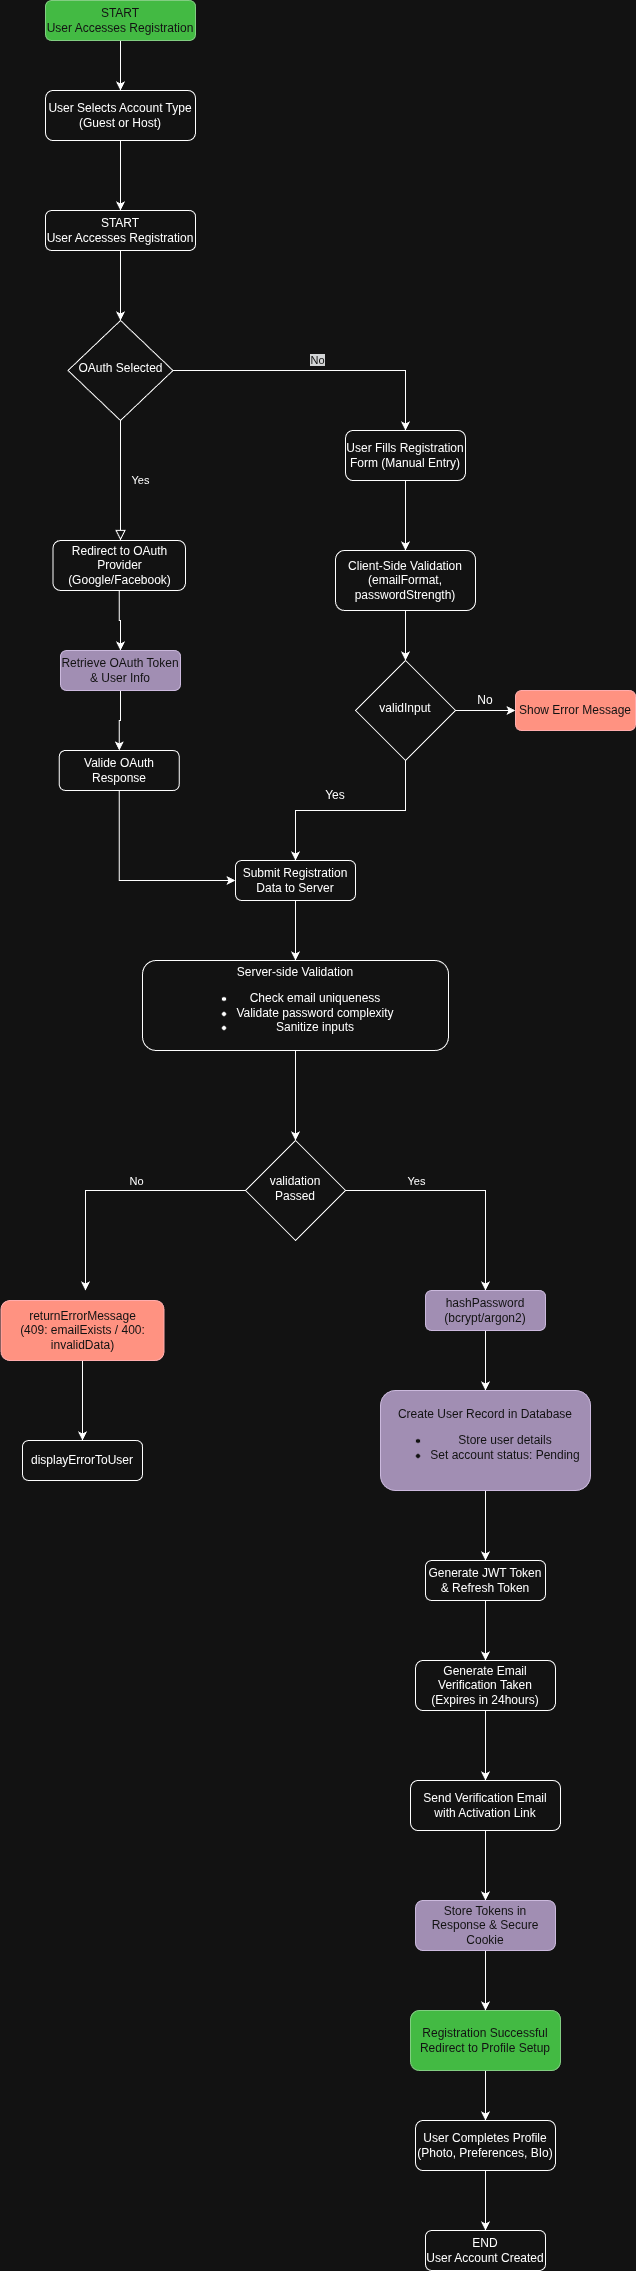

The diagram above was exported from draw.io. Its source (the exported page's mxGraphModel, read from the mxfile embedded in the PNG):
<mxGraphModel dx="1360" dy="799" grid="1" gridSize="10" guides="1" tooltips="1" connect="1" arrows="1" fold="1" page="1" pageScale="1" pageWidth="827" pageHeight="1169" math="0" shadow="0">
  <root>
    <mxCell id="WIyWlLk6GJQsqaUBKTNV-0" />
    <mxCell id="WIyWlLk6GJQsqaUBKTNV-1" parent="WIyWlLk6GJQsqaUBKTNV-0" />
    <mxCell id="D26DfcbSwPeDtiGQQu-N-3" style="edgeStyle=orthogonalEdgeStyle;rounded=0;orthogonalLoop=1;jettySize=auto;html=1;exitX=0.5;exitY=1;exitDx=0;exitDy=0;entryX=0.5;entryY=0;entryDx=0;entryDy=0;" edge="1" parent="WIyWlLk6GJQsqaUBKTNV-1" source="WIyWlLk6GJQsqaUBKTNV-3" target="D26DfcbSwPeDtiGQQu-N-1">
      <mxGeometry relative="1" as="geometry" />
    </mxCell>
    <mxCell id="WIyWlLk6GJQsqaUBKTNV-3" value="START&lt;div&gt;User Accesses Registration&lt;/div&gt;" style="rounded=1;whiteSpace=wrap;html=1;fontSize=12;glass=0;strokeWidth=1;shadow=0;fillColor=#008a00;fontColor=#ffffff;strokeColor=#005700;" parent="WIyWlLk6GJQsqaUBKTNV-1" vertex="1">
      <mxGeometry x="160" y="80" width="150" height="40" as="geometry" />
    </mxCell>
    <mxCell id="WIyWlLk6GJQsqaUBKTNV-4" value="Yes" style="rounded=0;html=1;jettySize=auto;orthogonalLoop=1;fontSize=11;endArrow=block;endFill=0;endSize=8;strokeWidth=1;shadow=0;labelBackgroundColor=none;edgeStyle=orthogonalEdgeStyle;" parent="WIyWlLk6GJQsqaUBKTNV-1" source="WIyWlLk6GJQsqaUBKTNV-6" edge="1">
      <mxGeometry y="20" relative="1" as="geometry">
        <mxPoint as="offset" />
        <mxPoint x="235" y="620" as="targetPoint" />
      </mxGeometry>
    </mxCell>
    <mxCell id="D26DfcbSwPeDtiGQQu-N-6" value="&lt;span style=&quot;color: rgb(255, 255, 255); font-family: Helvetica; font-size: 11px; font-style: normal; font-variant-ligatures: normal; font-variant-caps: normal; font-weight: 400; letter-spacing: normal; orphans: 2; text-align: center; text-indent: 0px; text-transform: none; widows: 2; word-spacing: 0px; -webkit-text-stroke-width: 0px; white-space: nowrap; background-color: rgb(27, 29, 30); text-decoration-thickness: initial; text-decoration-style: initial; text-decoration-color: initial; float: none; display: inline !important;&quot;&gt;No&lt;/span&gt;" style="edgeStyle=orthogonalEdgeStyle;rounded=0;orthogonalLoop=1;jettySize=auto;html=1;exitX=1;exitY=0.5;exitDx=0;exitDy=0;entryX=0.5;entryY=0;entryDx=0;entryDy=0;" edge="1" parent="WIyWlLk6GJQsqaUBKTNV-1" source="WIyWlLk6GJQsqaUBKTNV-6" target="WIyWlLk6GJQsqaUBKTNV-7">
      <mxGeometry x="-0.0226" y="10" relative="1" as="geometry">
        <mxPoint x="1" as="offset" />
      </mxGeometry>
    </mxCell>
    <mxCell id="WIyWlLk6GJQsqaUBKTNV-6" value="OAuth Selected" style="rhombus;whiteSpace=wrap;html=1;shadow=0;fontFamily=Helvetica;fontSize=12;align=center;strokeWidth=1;spacing=6;spacingTop=-4;" parent="WIyWlLk6GJQsqaUBKTNV-1" vertex="1">
      <mxGeometry x="182.5" y="400" width="105" height="100" as="geometry" />
    </mxCell>
    <mxCell id="D26DfcbSwPeDtiGQQu-N-10" value="" style="edgeStyle=orthogonalEdgeStyle;rounded=0;orthogonalLoop=1;jettySize=auto;html=1;" edge="1" parent="WIyWlLk6GJQsqaUBKTNV-1" source="WIyWlLk6GJQsqaUBKTNV-7" target="D26DfcbSwPeDtiGQQu-N-7">
      <mxGeometry relative="1" as="geometry" />
    </mxCell>
    <mxCell id="WIyWlLk6GJQsqaUBKTNV-7" value="User Fills Registration Form (Manual Entry)" style="rounded=1;whiteSpace=wrap;html=1;fontSize=12;glass=0;strokeWidth=1;shadow=0;" parent="WIyWlLk6GJQsqaUBKTNV-1" vertex="1">
      <mxGeometry x="460" y="510" width="120" height="50" as="geometry" />
    </mxCell>
    <mxCell id="D26DfcbSwPeDtiGQQu-N-25" value="" style="edgeStyle=orthogonalEdgeStyle;rounded=0;orthogonalLoop=1;jettySize=auto;html=1;" edge="1" parent="WIyWlLk6GJQsqaUBKTNV-1" source="WIyWlLk6GJQsqaUBKTNV-11" target="WIyWlLk6GJQsqaUBKTNV-12">
      <mxGeometry relative="1" as="geometry" />
    </mxCell>
    <mxCell id="WIyWlLk6GJQsqaUBKTNV-11" value="Redirect to OAuth Provider (Google/Facebook)" style="rounded=1;whiteSpace=wrap;html=1;fontSize=12;glass=0;strokeWidth=1;shadow=0;" parent="WIyWlLk6GJQsqaUBKTNV-1" vertex="1">
      <mxGeometry x="167.5" y="620" width="132.5" height="50" as="geometry" />
    </mxCell>
    <mxCell id="D26DfcbSwPeDtiGQQu-N-26" value="" style="edgeStyle=orthogonalEdgeStyle;rounded=0;orthogonalLoop=1;jettySize=auto;html=1;" edge="1" parent="WIyWlLk6GJQsqaUBKTNV-1" source="WIyWlLk6GJQsqaUBKTNV-12" target="D26DfcbSwPeDtiGQQu-N-22">
      <mxGeometry relative="1" as="geometry" />
    </mxCell>
    <mxCell id="WIyWlLk6GJQsqaUBKTNV-12" value="Retrieve OAuth Token &amp;amp; User Info" style="rounded=1;whiteSpace=wrap;html=1;fontSize=12;glass=0;strokeWidth=1;shadow=0;fillColor=#76608a;fontColor=#ffffff;strokeColor=#432D57;" parent="WIyWlLk6GJQsqaUBKTNV-1" vertex="1">
      <mxGeometry x="175" y="730" width="120" height="40" as="geometry" />
    </mxCell>
    <mxCell id="D26DfcbSwPeDtiGQQu-N-4" style="edgeStyle=orthogonalEdgeStyle;rounded=0;orthogonalLoop=1;jettySize=auto;html=1;exitX=0.5;exitY=1;exitDx=0;exitDy=0;entryX=0.5;entryY=0;entryDx=0;entryDy=0;" edge="1" parent="WIyWlLk6GJQsqaUBKTNV-1" source="D26DfcbSwPeDtiGQQu-N-1" target="D26DfcbSwPeDtiGQQu-N-2">
      <mxGeometry relative="1" as="geometry" />
    </mxCell>
    <mxCell id="D26DfcbSwPeDtiGQQu-N-1" value="User Selects Account Type&lt;div&gt;(Guest or Host)&lt;/div&gt;" style="rounded=1;whiteSpace=wrap;html=1;fontSize=12;glass=0;strokeWidth=1;shadow=0;" vertex="1" parent="WIyWlLk6GJQsqaUBKTNV-1">
      <mxGeometry x="160" y="170" width="150" height="50" as="geometry" />
    </mxCell>
    <mxCell id="D26DfcbSwPeDtiGQQu-N-5" style="edgeStyle=orthogonalEdgeStyle;rounded=0;orthogonalLoop=1;jettySize=auto;html=1;exitX=0.5;exitY=1;exitDx=0;exitDy=0;" edge="1" parent="WIyWlLk6GJQsqaUBKTNV-1" source="D26DfcbSwPeDtiGQQu-N-2" target="WIyWlLk6GJQsqaUBKTNV-6">
      <mxGeometry relative="1" as="geometry" />
    </mxCell>
    <mxCell id="D26DfcbSwPeDtiGQQu-N-2" value="START&lt;div&gt;User Accesses Registration&lt;/div&gt;" style="rounded=1;whiteSpace=wrap;html=1;fontSize=12;glass=0;strokeWidth=1;shadow=0;" vertex="1" parent="WIyWlLk6GJQsqaUBKTNV-1">
      <mxGeometry x="160" y="290" width="150" height="40" as="geometry" />
    </mxCell>
    <mxCell id="D26DfcbSwPeDtiGQQu-N-14" value="" style="edgeStyle=orthogonalEdgeStyle;rounded=0;orthogonalLoop=1;jettySize=auto;html=1;" edge="1" parent="WIyWlLk6GJQsqaUBKTNV-1" source="D26DfcbSwPeDtiGQQu-N-7" target="D26DfcbSwPeDtiGQQu-N-11">
      <mxGeometry relative="1" as="geometry" />
    </mxCell>
    <mxCell id="D26DfcbSwPeDtiGQQu-N-7" value="Client-Side Validation (emailFormat, passwordStrength)" style="rounded=1;whiteSpace=wrap;html=1;fontSize=12;glass=0;strokeWidth=1;shadow=0;" vertex="1" parent="WIyWlLk6GJQsqaUBKTNV-1">
      <mxGeometry x="450" y="630" width="140" height="60" as="geometry" />
    </mxCell>
    <mxCell id="D26DfcbSwPeDtiGQQu-N-31" value="" style="edgeStyle=orthogonalEdgeStyle;rounded=0;orthogonalLoop=1;jettySize=auto;html=1;" edge="1" parent="WIyWlLk6GJQsqaUBKTNV-1" source="D26DfcbSwPeDtiGQQu-N-8" target="D26DfcbSwPeDtiGQQu-N-23">
      <mxGeometry relative="1" as="geometry" />
    </mxCell>
    <mxCell id="D26DfcbSwPeDtiGQQu-N-8" value="Submit Registration Data to Server" style="rounded=1;whiteSpace=wrap;html=1;fontSize=12;glass=0;strokeWidth=1;shadow=0;" vertex="1" parent="WIyWlLk6GJQsqaUBKTNV-1">
      <mxGeometry x="350" y="940" width="120" height="40" as="geometry" />
    </mxCell>
    <mxCell id="D26DfcbSwPeDtiGQQu-N-38" value="" style="edgeStyle=orthogonalEdgeStyle;rounded=0;orthogonalLoop=1;jettySize=auto;html=1;" edge="1" parent="WIyWlLk6GJQsqaUBKTNV-1" source="D26DfcbSwPeDtiGQQu-N-9" target="D26DfcbSwPeDtiGQQu-N-35">
      <mxGeometry relative="1" as="geometry" />
    </mxCell>
    <mxCell id="D26DfcbSwPeDtiGQQu-N-9" value="returnErrorMessage&lt;div&gt;(409: emailExists / 400: invalidData)&lt;/div&gt;" style="rounded=1;whiteSpace=wrap;html=1;fontSize=12;glass=0;strokeWidth=1;shadow=0;fillColor=#e51400;fontColor=#ffffff;strokeColor=#B20000;" vertex="1" parent="WIyWlLk6GJQsqaUBKTNV-1">
      <mxGeometry x="115.5" y="1380" width="163" height="60" as="geometry" />
    </mxCell>
    <mxCell id="D26DfcbSwPeDtiGQQu-N-12" style="edgeStyle=orthogonalEdgeStyle;rounded=0;orthogonalLoop=1;jettySize=auto;html=1;exitX=1;exitY=0.5;exitDx=0;exitDy=0;" edge="1" parent="WIyWlLk6GJQsqaUBKTNV-1" source="D26DfcbSwPeDtiGQQu-N-11">
      <mxGeometry relative="1" as="geometry">
        <mxPoint x="630" y="790" as="targetPoint" />
      </mxGeometry>
    </mxCell>
    <mxCell id="D26DfcbSwPeDtiGQQu-N-24" style="edgeStyle=orthogonalEdgeStyle;rounded=0;orthogonalLoop=1;jettySize=auto;html=1;exitX=0.5;exitY=1;exitDx=0;exitDy=0;" edge="1" parent="WIyWlLk6GJQsqaUBKTNV-1" source="D26DfcbSwPeDtiGQQu-N-11" target="D26DfcbSwPeDtiGQQu-N-8">
      <mxGeometry relative="1" as="geometry" />
    </mxCell>
    <mxCell id="D26DfcbSwPeDtiGQQu-N-11" value="validInput" style="rhombus;whiteSpace=wrap;html=1;shadow=0;fontFamily=Helvetica;fontSize=12;align=center;strokeWidth=1;spacing=6;spacingTop=-4;" vertex="1" parent="WIyWlLk6GJQsqaUBKTNV-1">
      <mxGeometry x="470" y="740" width="100" height="100" as="geometry" />
    </mxCell>
    <mxCell id="D26DfcbSwPeDtiGQQu-N-13" value="No" style="text;html=1;whiteSpace=wrap;strokeColor=none;fillColor=none;align=center;verticalAlign=middle;rounded=0;" vertex="1" parent="WIyWlLk6GJQsqaUBKTNV-1">
      <mxGeometry x="570" y="770" width="60" height="20" as="geometry" />
    </mxCell>
    <mxCell id="D26DfcbSwPeDtiGQQu-N-21" value="Show Error Message" style="rounded=1;whiteSpace=wrap;html=1;fontSize=12;glass=0;strokeWidth=1;shadow=0;fillColor=#e51400;fontColor=#ffffff;strokeColor=#B20000;" vertex="1" parent="WIyWlLk6GJQsqaUBKTNV-1">
      <mxGeometry x="630" y="770" width="120" height="40" as="geometry" />
    </mxCell>
    <mxCell id="D26DfcbSwPeDtiGQQu-N-27" style="edgeStyle=orthogonalEdgeStyle;rounded=0;orthogonalLoop=1;jettySize=auto;html=1;exitX=0.5;exitY=1;exitDx=0;exitDy=0;entryX=0;entryY=0.5;entryDx=0;entryDy=0;" edge="1" parent="WIyWlLk6GJQsqaUBKTNV-1" source="D26DfcbSwPeDtiGQQu-N-22" target="D26DfcbSwPeDtiGQQu-N-8">
      <mxGeometry relative="1" as="geometry" />
    </mxCell>
    <mxCell id="D26DfcbSwPeDtiGQQu-N-22" value="Valide OAuth Response" style="rounded=1;whiteSpace=wrap;html=1;fontSize=12;glass=0;strokeWidth=1;shadow=0;" vertex="1" parent="WIyWlLk6GJQsqaUBKTNV-1">
      <mxGeometry x="173.75" y="830" width="120" height="40" as="geometry" />
    </mxCell>
    <mxCell id="D26DfcbSwPeDtiGQQu-N-32" value="" style="edgeStyle=orthogonalEdgeStyle;rounded=0;orthogonalLoop=1;jettySize=auto;html=1;" edge="1" parent="WIyWlLk6GJQsqaUBKTNV-1" source="D26DfcbSwPeDtiGQQu-N-23" target="D26DfcbSwPeDtiGQQu-N-30">
      <mxGeometry relative="1" as="geometry" />
    </mxCell>
    <mxCell id="D26DfcbSwPeDtiGQQu-N-23" value="Server-side Validation&lt;div&gt;&lt;ul&gt;&lt;li&gt;Check email uniqueness&lt;/li&gt;&lt;li&gt;Validate password complexity&lt;/li&gt;&lt;li&gt;Sanitize inputs&lt;/li&gt;&lt;/ul&gt;&lt;/div&gt;" style="rounded=1;whiteSpace=wrap;html=1;fontSize=12;glass=0;strokeWidth=1;shadow=0;" vertex="1" parent="WIyWlLk6GJQsqaUBKTNV-1">
      <mxGeometry x="257" y="1040" width="306" height="90" as="geometry" />
    </mxCell>
    <mxCell id="D26DfcbSwPeDtiGQQu-N-28" value="Yes" style="text;html=1;whiteSpace=wrap;strokeColor=none;fillColor=none;align=center;verticalAlign=middle;rounded=0;" vertex="1" parent="WIyWlLk6GJQsqaUBKTNV-1">
      <mxGeometry x="420" y="860" width="60" height="30" as="geometry" />
    </mxCell>
    <mxCell id="D26DfcbSwPeDtiGQQu-N-36" style="edgeStyle=orthogonalEdgeStyle;rounded=0;orthogonalLoop=1;jettySize=auto;html=1;" edge="1" parent="WIyWlLk6GJQsqaUBKTNV-1" source="D26DfcbSwPeDtiGQQu-N-30">
      <mxGeometry relative="1" as="geometry">
        <mxPoint x="200" y="1370" as="targetPoint" />
      </mxGeometry>
    </mxCell>
    <mxCell id="D26DfcbSwPeDtiGQQu-N-37" value="No" style="edgeLabel;html=1;align=center;verticalAlign=middle;resizable=0;points=[];" vertex="1" connectable="0" parent="D26DfcbSwPeDtiGQQu-N-36">
      <mxGeometry x="-0.0385" y="4" relative="1" as="geometry">
        <mxPoint x="15" y="-14" as="offset" />
      </mxGeometry>
    </mxCell>
    <mxCell id="D26DfcbSwPeDtiGQQu-N-42" style="edgeStyle=orthogonalEdgeStyle;rounded=0;orthogonalLoop=1;jettySize=auto;html=1;exitX=1;exitY=0.5;exitDx=0;exitDy=0;" edge="1" parent="WIyWlLk6GJQsqaUBKTNV-1" source="D26DfcbSwPeDtiGQQu-N-30">
      <mxGeometry relative="1" as="geometry">
        <mxPoint x="600" y="1370" as="targetPoint" />
      </mxGeometry>
    </mxCell>
    <mxCell id="D26DfcbSwPeDtiGQQu-N-43" value="Yes" style="edgeLabel;html=1;align=center;verticalAlign=middle;resizable=0;points=[];" vertex="1" connectable="0" parent="D26DfcbSwPeDtiGQQu-N-42">
      <mxGeometry x="-0.3917" y="-3" relative="1" as="geometry">
        <mxPoint x="-3" y="-13" as="offset" />
      </mxGeometry>
    </mxCell>
    <mxCell id="D26DfcbSwPeDtiGQQu-N-30" value="validation Passed" style="rhombus;whiteSpace=wrap;html=1;shadow=0;fontFamily=Helvetica;fontSize=12;align=center;strokeWidth=1;spacing=6;spacingTop=-4;" vertex="1" parent="WIyWlLk6GJQsqaUBKTNV-1">
      <mxGeometry x="360" y="1220" width="100" height="100" as="geometry" />
    </mxCell>
    <mxCell id="D26DfcbSwPeDtiGQQu-N-51" value="" style="edgeStyle=orthogonalEdgeStyle;rounded=0;orthogonalLoop=1;jettySize=auto;html=1;" edge="1" parent="WIyWlLk6GJQsqaUBKTNV-1" source="D26DfcbSwPeDtiGQQu-N-33" target="D26DfcbSwPeDtiGQQu-N-39">
      <mxGeometry relative="1" as="geometry" />
    </mxCell>
    <mxCell id="D26DfcbSwPeDtiGQQu-N-33" value="Generate Email Verification Taken (Expires in 24hours)" style="rounded=1;whiteSpace=wrap;html=1;fontSize=12;glass=0;strokeWidth=1;shadow=0;" vertex="1" parent="WIyWlLk6GJQsqaUBKTNV-1">
      <mxGeometry x="530" y="1740" width="140" height="50" as="geometry" />
    </mxCell>
    <mxCell id="D26DfcbSwPeDtiGQQu-N-35" value="displayErrorToUser" style="rounded=1;whiteSpace=wrap;html=1;fontSize=12;glass=0;strokeWidth=1;shadow=0;" vertex="1" parent="WIyWlLk6GJQsqaUBKTNV-1">
      <mxGeometry x="137" y="1520" width="120" height="40" as="geometry" />
    </mxCell>
    <mxCell id="D26DfcbSwPeDtiGQQu-N-52" value="" style="edgeStyle=orthogonalEdgeStyle;rounded=0;orthogonalLoop=1;jettySize=auto;html=1;" edge="1" parent="WIyWlLk6GJQsqaUBKTNV-1" source="D26DfcbSwPeDtiGQQu-N-39" target="D26DfcbSwPeDtiGQQu-N-46">
      <mxGeometry relative="1" as="geometry" />
    </mxCell>
    <mxCell id="D26DfcbSwPeDtiGQQu-N-39" value="Send Verification Email with Activation Link" style="rounded=1;whiteSpace=wrap;html=1;fontSize=12;glass=0;strokeWidth=1;shadow=0;" vertex="1" parent="WIyWlLk6GJQsqaUBKTNV-1">
      <mxGeometry x="525" y="1860" width="150" height="50" as="geometry" />
    </mxCell>
    <mxCell id="D26DfcbSwPeDtiGQQu-N-50" value="" style="edgeStyle=orthogonalEdgeStyle;rounded=0;orthogonalLoop=1;jettySize=auto;html=1;" edge="1" parent="WIyWlLk6GJQsqaUBKTNV-1" source="D26DfcbSwPeDtiGQQu-N-40" target="D26DfcbSwPeDtiGQQu-N-33">
      <mxGeometry relative="1" as="geometry" />
    </mxCell>
    <mxCell id="D26DfcbSwPeDtiGQQu-N-40" value="Generate JWT Token &amp;amp; Refresh Token" style="rounded=1;whiteSpace=wrap;html=1;fontSize=12;glass=0;strokeWidth=1;shadow=0;" vertex="1" parent="WIyWlLk6GJQsqaUBKTNV-1">
      <mxGeometry x="540" y="1640" width="120" height="40" as="geometry" />
    </mxCell>
    <mxCell id="D26DfcbSwPeDtiGQQu-N-56" value="" style="edgeStyle=orthogonalEdgeStyle;rounded=0;orthogonalLoop=1;jettySize=auto;html=1;" edge="1" parent="WIyWlLk6GJQsqaUBKTNV-1" source="D26DfcbSwPeDtiGQQu-N-41" target="D26DfcbSwPeDtiGQQu-N-53">
      <mxGeometry relative="1" as="geometry" />
    </mxCell>
    <mxCell id="D26DfcbSwPeDtiGQQu-N-41" value="Registration Successful Redirect to Profile Setup" style="rounded=1;whiteSpace=wrap;html=1;fontSize=12;glass=0;strokeWidth=1;shadow=0;fillColor=#008a00;fontColor=#ffffff;strokeColor=#005700;" vertex="1" parent="WIyWlLk6GJQsqaUBKTNV-1">
      <mxGeometry x="525" y="2090" width="150" height="60" as="geometry" />
    </mxCell>
    <mxCell id="D26DfcbSwPeDtiGQQu-N-48" value="" style="edgeStyle=orthogonalEdgeStyle;rounded=0;orthogonalLoop=1;jettySize=auto;html=1;" edge="1" parent="WIyWlLk6GJQsqaUBKTNV-1" source="D26DfcbSwPeDtiGQQu-N-44" target="D26DfcbSwPeDtiGQQu-N-45">
      <mxGeometry relative="1" as="geometry" />
    </mxCell>
    <mxCell id="D26DfcbSwPeDtiGQQu-N-44" value="hashPassword (bcrypt/argon2)" style="rounded=1;whiteSpace=wrap;html=1;fontSize=12;glass=0;strokeWidth=1;shadow=0;fillColor=#76608a;fontColor=#ffffff;strokeColor=#432D57;" vertex="1" parent="WIyWlLk6GJQsqaUBKTNV-1">
      <mxGeometry x="540" y="1370" width="120" height="40" as="geometry" />
    </mxCell>
    <mxCell id="D26DfcbSwPeDtiGQQu-N-49" value="" style="edgeStyle=orthogonalEdgeStyle;rounded=0;orthogonalLoop=1;jettySize=auto;html=1;" edge="1" parent="WIyWlLk6GJQsqaUBKTNV-1" source="D26DfcbSwPeDtiGQQu-N-45" target="D26DfcbSwPeDtiGQQu-N-40">
      <mxGeometry relative="1" as="geometry" />
    </mxCell>
    <mxCell id="D26DfcbSwPeDtiGQQu-N-45" value="Create User Record in Database&lt;div&gt;&lt;ul&gt;&lt;li&gt;Store user details&lt;/li&gt;&lt;li&gt;Set account status: Pending&lt;/li&gt;&lt;/ul&gt;&lt;/div&gt;" style="rounded=1;whiteSpace=wrap;html=1;fontSize=12;glass=0;strokeWidth=1;shadow=0;fillColor=#76608a;fontColor=#ffffff;strokeColor=#432D57;" vertex="1" parent="WIyWlLk6GJQsqaUBKTNV-1">
      <mxGeometry x="495" y="1470" width="210" height="100" as="geometry" />
    </mxCell>
    <mxCell id="D26DfcbSwPeDtiGQQu-N-55" value="" style="edgeStyle=orthogonalEdgeStyle;rounded=0;orthogonalLoop=1;jettySize=auto;html=1;" edge="1" parent="WIyWlLk6GJQsqaUBKTNV-1" source="D26DfcbSwPeDtiGQQu-N-46" target="D26DfcbSwPeDtiGQQu-N-41">
      <mxGeometry relative="1" as="geometry" />
    </mxCell>
    <mxCell id="D26DfcbSwPeDtiGQQu-N-46" value="Store Tokens in Response &amp;amp; Secure Cookie" style="rounded=1;whiteSpace=wrap;html=1;fontSize=12;glass=0;strokeWidth=1;shadow=0;fillColor=#76608a;fontColor=#ffffff;strokeColor=#432D57;" vertex="1" parent="WIyWlLk6GJQsqaUBKTNV-1">
      <mxGeometry x="530" y="1980" width="140" height="50" as="geometry" />
    </mxCell>
    <mxCell id="D26DfcbSwPeDtiGQQu-N-57" value="" style="edgeStyle=orthogonalEdgeStyle;rounded=0;orthogonalLoop=1;jettySize=auto;html=1;" edge="1" parent="WIyWlLk6GJQsqaUBKTNV-1" source="D26DfcbSwPeDtiGQQu-N-53" target="D26DfcbSwPeDtiGQQu-N-54">
      <mxGeometry relative="1" as="geometry" />
    </mxCell>
    <mxCell id="D26DfcbSwPeDtiGQQu-N-53" value="User Completes Profile (Photo, Preferences, BIo)" style="rounded=1;whiteSpace=wrap;html=1;fontSize=12;glass=0;strokeWidth=1;shadow=0;" vertex="1" parent="WIyWlLk6GJQsqaUBKTNV-1">
      <mxGeometry x="530" y="2200" width="140" height="50" as="geometry" />
    </mxCell>
    <mxCell id="D26DfcbSwPeDtiGQQu-N-54" value="END&lt;div&gt;User Account Created&lt;/div&gt;" style="rounded=1;whiteSpace=wrap;html=1;fontSize=12;glass=0;strokeWidth=1;shadow=0;" vertex="1" parent="WIyWlLk6GJQsqaUBKTNV-1">
      <mxGeometry x="540" y="2310" width="120" height="40" as="geometry" />
    </mxCell>
  </root>
</mxGraphModel>